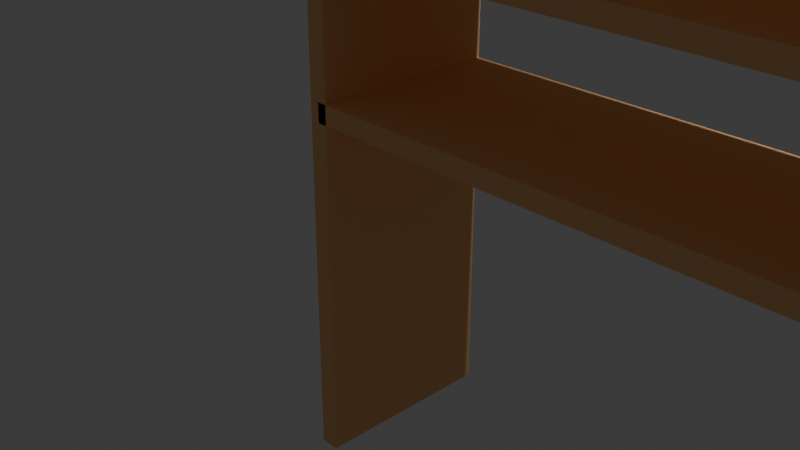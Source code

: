 # Source: blend.blend  (saved by Blender 4.1.24; exported with 4.5.12 LTS)
import bpy
from mathutils import Matrix  # noqa: F401  (used for matrix-valued properties, if any)

bpy.ops.wm.read_factory_settings(use_empty=True)
scene = bpy.context.scene
scene.name = 'Scene'

# ---- collections
col_collection = bpy.data.collections.new('Collection'); scene.collection.children.link(col_collection)

# ---- materials (node trees are filled in below, after node groups)
mat_material1 = bpy.data.materials.new('Material1')
mat_material1.alpha_threshold = 0.0
mat_material1.use_transparent_shadow = False
mat_material1.diffuse_color = (1.0, 0.5774, 0.2716, 1.0)
mat_material1.roughness = 0.5
mat_material1.line_color = (0.0, 0.0, 0.0, 1.0)
mat_material1_001 = bpy.data.materials.new('Material1.001')
mat_material1_001.alpha_threshold = 0.0
mat_material1_001.use_transparent_shadow = False
mat_material1_001.diffuse_color = (1.0, 0.5774, 0.2716, 1.0)
mat_material1_001.roughness = 0.5
mat_material1_001.line_color = (0.0, 0.0, 0.0, 1.0)
mat_material1_002 = bpy.data.materials.new('Material1.002')
mat_material1_002.alpha_threshold = 0.0
mat_material1_002.use_transparent_shadow = False
mat_material1_002.diffuse_color = (1.0, 0.5774, 0.2716, 1.0)
mat_material1_002.roughness = 0.5
mat_material1_002.line_color = (0.0, 0.0, 0.0, 1.0)
mat_material1_003 = bpy.data.materials.new('Material1.003')
mat_material1_003.alpha_threshold = 0.0
mat_material1_003.use_transparent_shadow = False
mat_material1_003.diffuse_color = (1.0, 0.5774, 0.2716, 1.0)
mat_material1_003.roughness = 0.5
mat_material1_003.line_color = (0.0, 0.0, 0.0, 1.0)
mat_material1_004 = bpy.data.materials.new('Material1.004')
mat_material1_004.alpha_threshold = 0.0
mat_material1_004.use_transparent_shadow = False
mat_material1_004.diffuse_color = (1.0, 0.5774, 0.2716, 1.0)
mat_material1_004.roughness = 0.5
mat_material1_004.line_color = (0.0, 0.0, 0.0, 1.0)
mat_material1_005 = bpy.data.materials.new('Material1.005')
mat_material1_005.alpha_threshold = 0.0
mat_material1_005.use_transparent_shadow = False
mat_material1_005.diffuse_color = (1.0, 0.5774, 0.2716, 1.0)
mat_material1_005.roughness = 0.5
mat_material1_005.line_color = (0.0, 0.0, 0.0, 1.0)
mat_material1_006 = bpy.data.materials.new('Material1.006')
mat_material1_006.alpha_threshold = 0.0
mat_material1_006.use_transparent_shadow = False
mat_material1_006.diffuse_color = (1.0, 0.5774, 0.2716, 1.0)
mat_material1_006.roughness = 0.5
mat_material1_006.line_color = (0.0, 0.0, 0.0, 1.0)
mat_material1_008 = bpy.data.materials.new('Material1.008')
mat_material1_008.alpha_threshold = 0.0
mat_material1_008.use_transparent_shadow = False
mat_material1_008.diffuse_color = (1.0, 0.5774, 0.2716, 1.0)
mat_material1_008.roughness = 0.5
mat_material1_008.line_color = (0.0, 0.0, 0.0, 1.0)
mat_material1_009 = bpy.data.materials.new('Material1.009')
mat_material1_009.alpha_threshold = 0.0
mat_material1_009.use_transparent_shadow = False
mat_material1_009.diffuse_color = (1.0, 0.5774, 0.2716, 1.0)
mat_material1_009.roughness = 0.5
mat_material1_009.line_color = (0.0, 0.0, 0.0, 1.0)
mat_material1_010 = bpy.data.materials.new('Material1.010')
mat_material1_010.alpha_threshold = 0.0
mat_material1_010.use_transparent_shadow = False
mat_material1_010.diffuse_color = (1.0, 0.5774, 0.2716, 1.0)
mat_material1_010.roughness = 0.5
mat_material1_010.line_color = (0.0, 0.0, 0.0, 1.0)
mat_material1_011 = bpy.data.materials.new('Material1.011')
mat_material1_011.alpha_threshold = 0.0
mat_material1_011.use_transparent_shadow = False
mat_material1_011.diffuse_color = (1.0, 0.5774, 0.2716, 1.0)
mat_material1_011.roughness = 0.5
mat_material1_011.line_color = (0.0, 0.0, 0.0, 1.0)
mat_x = bpy.data.materials.new('マテリアル')
mat_x.use_transparent_shadow = False

# ---- material node trees
mat_x.use_nodes = True; mat_x.node_tree.nodes.clear()
_N = mat_x.node_tree.nodes; _L = mat_x.node_tree.links
n0 = _N.new('ShaderNodeBsdfPrincipled'); n0.name = 'プリンシプルBSDF'; n0.location = (10, 300)
n0.inputs[0].default_value = (0.8162, 0.7576, 0.7188, 1.0)
n1 = _N.new('ShaderNodeOutputMaterial'); n1.name = 'マテリアル出力'; n1.location = (300, 300)
_L.new(n0.outputs[0], n1.inputs[0])
n1.is_active_output = True

# ---- world
world_world = bpy.data.worlds.new('World'); scene.world = world_world
world_world.use_nodes = True; world_world.node_tree.nodes.clear()
_N = world_world.node_tree.nodes; _L = world_world.node_tree.links
n0 = _N.new('ShaderNodeOutputWorld'); n0.name = 'World Output'; n0.location = (300, 300)
n1 = _N.new('ShaderNodeBackground'); n1.name = 'Background'; n1.location = (10, 300)
n1.inputs[0].default_value = (0.05088, 0.05088, 0.05088, 1.0)
_L.new(n1.outputs[0], n0.inputs[0])
n0.is_active_output = True
world_world.color = (0.05088, 0.05088, 0.05088)
world_world.use_sun_shadow = False
world_world.sun_shadow_jitter_overblur = 0.0

# ---- cameras
cam_camera = bpy.data.cameras.new('Camera')
cam_camera.clip_end = 100.0
cam_camera.ortho_scale = 7.314

# ---- lights
light_light = bpy.data.lights.new('Light', 'POINT')
light_light.transmission_factor = 0.0
light_light.energy = 1000.0
light_light.shadow_soft_size = 0.1
light_light.shadow_maximum_resolution = 0.006
light_light.use_absolute_resolution = True

# ---- meshes
me_cube = bpy.data.meshes.new('Cube')
me_cube.from_pydata([(1.0, 1.0, 1.0), (1.0, 1.0, -1.0), (1.0, -1.0, 1.0), (1.0, -1.0, -1.0), (-1.0, 1.0, 1.0), (-1.0, 1.0, -1.0), (-1.0, -1.0, 1.0), (-1.0, -1.0, -1.0)], [], [(0, 4, 6, 2), (3, 2, 6, 7), (7, 6, 4, 5), (5, 1, 3, 7), (1, 0, 2, 3), (5, 4, 0, 1)])
_uv = me_cube.uv_layers.new(name='UVMap')
_uv.uv.foreach_set('vector', [0.625, 0.5, 0.875, 0.5, 0.875, 0.75, 0.625, 0.75, 0.375, 0.75, 0.625, 0.75, 0.625, 1.0, 0.375, 1.0, 0.375, 0.0, 0.625, 0.0, 0.625, 0.25, 0.375, 0.25, 0.125, 0.5, 0.375, 0.5, 0.375, 0.75, 0.125, 0.75, 0.375, 0.5, 0.625, 0.5, 0.625, 0.75, 0.375, 0.75, 0.375, 0.25, 0.625, 0.25, 0.625, 0.5, 0.375, 0.5])
me_cube.materials.append(mat_material1)
me_cube.use_mirror_vertex_groups = False
me_cube.update()
me_cube_001 = bpy.data.meshes.new('Cube.001')
me_cube_001.from_pydata([(1.0, 1.0, 1.0), (1.0, 1.0, -1.0), (1.0, -1.0, 1.0), (1.0, -1.0, -1.0), (-1.0, 1.0, 1.0), (-1.0, 1.0, -1.0), (-1.0, -1.0, 1.0), (-1.0, -1.0, -1.0)], [], [(0, 4, 6, 2), (3, 2, 6, 7), (7, 6, 4, 5), (5, 1, 3, 7), (1, 0, 2, 3), (5, 4, 0, 1)])
_uv = me_cube_001.uv_layers.new(name='UVMap')
_uv.uv.foreach_set('vector', [0.625, 0.5, 0.875, 0.5, 0.875, 0.75, 0.625, 0.75, 0.375, 0.75, 0.625, 0.75, 0.625, 1.0, 0.375, 1.0, 0.375, 0.0, 0.625, 0.0, 0.625, 0.25, 0.375, 0.25, 0.125, 0.5, 0.375, 0.5, 0.375, 0.75, 0.125, 0.75, 0.375, 0.5, 0.625, 0.5, 0.625, 0.75, 0.375, 0.75, 0.375, 0.25, 0.625, 0.25, 0.625, 0.5, 0.375, 0.5])
me_cube_001.materials.append(mat_material1)
me_cube_001.use_mirror_vertex_groups = False
me_cube_001.update()
me_001 = bpy.data.meshes.new('立方体.001')
me_001.from_pydata([(-1.0, -1.0, -1.0), (-1.0, -1.0, 1.0), (-1.0, 1.0, -1.0), (-1.0, 1.0, 1.0), (1.0, -1.0, -1.0), (1.0, -1.0, 1.0), (1.0, 1.0, -1.0), (1.0, 1.0, 1.0)], [], [(0, 1, 3, 2), (2, 3, 7, 6), (6, 7, 5, 4), (4, 5, 1, 0), (2, 6, 4, 0), (7, 3, 1, 5)])
_uv = me_001.uv_layers.new(name='UVマップ')
_uv.uv.foreach_set('vector', [0.375, 0.0, 0.625, 0.0, 0.625, 0.25, 0.375, 0.25, 0.375, 0.25, 0.625, 0.25, 0.625, 0.5, 0.375, 0.5, 0.375, 0.5, 0.625, 0.5, 0.625, 0.75, 0.375, 0.75, 0.375, 0.75, 0.625, 0.75, 0.625, 1.0, 0.375, 1.0, 0.125, 0.5, 0.375, 0.5, 0.375, 0.75, 0.125, 0.75, 0.625, 0.5, 0.875, 0.5, 0.875, 0.75, 0.625, 0.75])
me_001.materials.append(mat_material1)
me_001.update()
me_002 = bpy.data.meshes.new('立方体.002')
me_002.from_pydata([(-1.0, -1.0, -1.0), (-1.0, -1.0, 1.0), (-1.0, 1.0, -1.0), (-1.0, 1.0, 1.0), (1.0, -1.0, -1.0), (1.0, -1.0, 1.0), (1.0, 1.0, -1.0), (1.0, 1.0, 1.0)], [], [(0, 1, 3, 2), (2, 3, 7, 6), (6, 7, 5, 4), (4, 5, 1, 0), (2, 6, 4, 0), (7, 3, 1, 5)])
_uv = me_002.uv_layers.new(name='UVマップ')
_uv.uv.foreach_set('vector', [0.375, 0.0, 0.625, 0.0, 0.625, 0.25, 0.375, 0.25, 0.375, 0.25, 0.625, 0.25, 0.625, 0.5, 0.375, 0.5, 0.375, 0.5, 0.625, 0.5, 0.625, 0.75, 0.375, 0.75, 0.375, 0.75, 0.625, 0.75, 0.625, 1.0, 0.375, 1.0, 0.125, 0.5, 0.375, 0.5, 0.375, 0.75, 0.125, 0.75, 0.625, 0.5, 0.875, 0.5, 0.875, 0.75, 0.625, 0.75])
me_002.materials.append(mat_material1_001)
me_002.update()
me_003 = bpy.data.meshes.new('立方体.003')
me_003.from_pydata([(-1.0, -1.0, -1.0), (-1.0, -1.0, 1.0), (-1.0, 1.0, -1.0), (-1.0, 1.0, 1.0), (1.0, -1.0, -1.0), (1.0, -1.0, 1.0), (1.0, 1.0, -1.0), (1.0, 1.0, 1.0)], [], [(0, 1, 3, 2), (2, 3, 7, 6), (6, 7, 5, 4), (4, 5, 1, 0), (2, 6, 4, 0), (7, 3, 1, 5)])
_uv = me_003.uv_layers.new(name='UVマップ')
_uv.uv.foreach_set('vector', [0.375, 0.0, 0.625, 0.0, 0.625, 0.25, 0.375, 0.25, 0.375, 0.25, 0.625, 0.25, 0.625, 0.5, 0.375, 0.5, 0.375, 0.5, 0.625, 0.5, 0.625, 0.75, 0.375, 0.75, 0.375, 0.75, 0.625, 0.75, 0.625, 1.0, 0.375, 1.0, 0.125, 0.5, 0.375, 0.5, 0.375, 0.75, 0.125, 0.75, 0.625, 0.5, 0.875, 0.5, 0.875, 0.75, 0.625, 0.75])
me_003.materials.append(mat_material1_002)
me_003.update()
me_004 = bpy.data.meshes.new('立方体.004')
me_004.from_pydata([(-1.0, -1.0, -1.0), (-1.0, -1.0, 1.0), (-1.0, 1.0, -1.0), (-1.0, 1.0, 1.0), (1.0, -1.0, -1.0), (1.0, -1.0, 1.0), (1.0, 1.0, -1.0), (1.0, 1.0, 1.0)], [], [(0, 1, 3, 2), (2, 3, 7, 6), (6, 7, 5, 4), (4, 5, 1, 0), (2, 6, 4, 0), (7, 3, 1, 5)])
_uv = me_004.uv_layers.new(name='UVマップ')
_uv.uv.foreach_set('vector', [0.375, 0.0, 0.625, 0.0, 0.625, 0.25, 0.375, 0.25, 0.375, 0.25, 0.625, 0.25, 0.625, 0.5, 0.375, 0.5, 0.375, 0.5, 0.625, 0.5, 0.625, 0.75, 0.375, 0.75, 0.375, 0.75, 0.625, 0.75, 0.625, 1.0, 0.375, 1.0, 0.125, 0.5, 0.375, 0.5, 0.375, 0.75, 0.125, 0.75, 0.625, 0.5, 0.875, 0.5, 0.875, 0.75, 0.625, 0.75])
me_004.materials.append(mat_material1_003)
me_004.update()
me_005 = bpy.data.meshes.new('立方体.005')
me_005.from_pydata([(-1.0, -1.0, -1.0), (-1.0, -1.0, 1.0), (-1.0, 1.0, -1.0), (-1.0, 1.0, 1.0), (1.0, -1.0, -1.0), (1.0, -1.0, 1.0), (1.0, 1.0, -1.0), (1.0, 1.0, 1.0)], [], [(0, 1, 3, 2), (2, 3, 7, 6), (6, 7, 5, 4), (4, 5, 1, 0), (2, 6, 4, 0), (7, 3, 1, 5)])
_uv = me_005.uv_layers.new(name='UVマップ')
_uv.uv.foreach_set('vector', [0.375, 0.0, 0.625, 0.0, 0.625, 0.25, 0.375, 0.25, 0.375, 0.25, 0.625, 0.25, 0.625, 0.5, 0.375, 0.5, 0.375, 0.5, 0.625, 0.5, 0.625, 0.75, 0.375, 0.75, 0.375, 0.75, 0.625, 0.75, 0.625, 1.0, 0.375, 1.0, 0.125, 0.5, 0.375, 0.5, 0.375, 0.75, 0.125, 0.75, 0.625, 0.5, 0.875, 0.5, 0.875, 0.75, 0.625, 0.75])
me_005.materials.append(mat_material1_004)
me_005.update()
me_006 = bpy.data.meshes.new('立方体.006')
me_006.from_pydata([(-1.0, -1.0, -1.0), (-1.0, -1.0, 1.0), (-1.0, 1.0, -1.0), (-1.0, 1.0, 1.0), (1.0, -1.0, -1.0), (1.0, -1.0, 1.0), (1.0, 1.0, -1.0), (1.0, 1.0, 1.0)], [], [(0, 1, 3, 2), (2, 3, 7, 6), (6, 7, 5, 4), (4, 5, 1, 0), (2, 6, 4, 0), (7, 3, 1, 5)])
_uv = me_006.uv_layers.new(name='UVマップ')
_uv.uv.foreach_set('vector', [0.375, 0.0, 0.625, 0.0, 0.625, 0.25, 0.375, 0.25, 0.375, 0.25, 0.625, 0.25, 0.625, 0.5, 0.375, 0.5, 0.375, 0.5, 0.625, 0.5, 0.625, 0.75, 0.375, 0.75, 0.375, 0.75, 0.625, 0.75, 0.625, 1.0, 0.375, 1.0, 0.125, 0.5, 0.375, 0.5, 0.375, 0.75, 0.125, 0.75, 0.625, 0.5, 0.875, 0.5, 0.875, 0.75, 0.625, 0.75])
me_006.materials.append(mat_material1_005)
me_006.update()
me_cube_002 = bpy.data.meshes.new('Cube.002')
me_cube_002.from_pydata([(1.0, 1.0, 1.0), (1.0, 1.0, -1.0), (1.0, -1.0, 1.0), (1.0, -1.0, -1.0), (-1.0, 1.0, 1.0), (-1.0, 1.0, -1.0), (-1.0, -1.0, 1.0), (-1.0, -1.0, -1.0)], [], [(0, 4, 6, 2), (3, 2, 6, 7), (7, 6, 4, 5), (5, 1, 3, 7), (1, 0, 2, 3), (5, 4, 0, 1)])
_uv = me_cube_002.uv_layers.new(name='UVMap')
_uv.uv.foreach_set('vector', [0.625, 0.5, 0.875, 0.5, 0.875, 0.75, 0.625, 0.75, 0.375, 0.75, 0.625, 0.75, 0.625, 1.0, 0.375, 1.0, 0.375, 0.0, 0.625, 0.0, 0.625, 0.25, 0.375, 0.25, 0.125, 0.5, 0.375, 0.5, 0.375, 0.75, 0.125, 0.75, 0.375, 0.5, 0.625, 0.5, 0.625, 0.75, 0.375, 0.75, 0.375, 0.25, 0.625, 0.25, 0.625, 0.5, 0.375, 0.5])
me_cube_002.materials.append(mat_material1_006)
me_cube_002.use_mirror_vertex_groups = False
me_cube_002.update()
me_cube_004 = bpy.data.meshes.new('Cube.004')
me_cube_004.from_pydata([(1.0, 1.0, 1.0), (1.0, 1.0, -1.0), (1.0, -1.0, 1.0), (1.0, -1.0, -1.0), (-1.0, 1.0, 1.0), (-1.0, 1.0, -1.0), (-1.0, -1.0, 1.0), (-1.0, -1.0, -1.0)], [], [(0, 4, 6, 2), (3, 2, 6, 7), (7, 6, 4, 5), (5, 1, 3, 7), (1, 0, 2, 3), (5, 4, 0, 1)])
_uv = me_cube_004.uv_layers.new(name='UVMap')
_uv.uv.foreach_set('vector', [0.625, 0.5, 0.875, 0.5, 0.875, 0.75, 0.625, 0.75, 0.375, 0.75, 0.625, 0.75, 0.625, 1.0, 0.375, 1.0, 0.375, 0.0, 0.625, 0.0, 0.625, 0.25, 0.375, 0.25, 0.125, 0.5, 0.375, 0.5, 0.375, 0.75, 0.125, 0.75, 0.375, 0.5, 0.625, 0.5, 0.625, 0.75, 0.375, 0.75, 0.375, 0.25, 0.625, 0.25, 0.625, 0.5, 0.375, 0.5])
me_cube_004.materials.append(mat_material1_008)
me_cube_004.use_mirror_vertex_groups = False
me_cube_004.update()
me_cube_005 = bpy.data.meshes.new('Cube.005')
me_cube_005.from_pydata([(1.0, 1.0, 1.0), (1.0, 1.0, -1.0), (1.0, -1.0, 1.0), (1.0, -1.0, -1.0), (-1.0, 1.0, 1.0), (-1.0, 1.0, -1.0), (-1.0, -1.0, 1.0), (-1.0, -1.0, -1.0)], [], [(0, 4, 6, 2), (3, 2, 6, 7), (7, 6, 4, 5), (5, 1, 3, 7), (1, 0, 2, 3), (5, 4, 0, 1)])
_uv = me_cube_005.uv_layers.new(name='UVMap')
_uv.uv.foreach_set('vector', [0.625, 0.5, 0.875, 0.5, 0.875, 0.75, 0.625, 0.75, 0.375, 0.75, 0.625, 0.75, 0.625, 1.0, 0.375, 1.0, 0.375, 0.0, 0.625, 0.0, 0.625, 0.25, 0.375, 0.25, 0.125, 0.5, 0.375, 0.5, 0.375, 0.75, 0.125, 0.75, 0.375, 0.5, 0.625, 0.5, 0.625, 0.75, 0.375, 0.75, 0.375, 0.25, 0.625, 0.25, 0.625, 0.5, 0.375, 0.5])
me_cube_005.materials.append(mat_material1_009)
me_cube_005.use_mirror_vertex_groups = False
me_cube_005.update()
me_cube_006 = bpy.data.meshes.new('Cube.006')
me_cube_006.from_pydata([(1.0, 1.0, 1.0), (1.0, 1.0, -1.0), (1.0, -1.0, 1.0), (1.0, -1.0, -1.0), (-1.0, 1.0, 1.0), (-1.0, 1.0, -1.0), (-1.0, -1.0, 1.0), (-1.0, -1.0, -1.0)], [], [(0, 4, 6, 2), (3, 2, 6, 7), (7, 6, 4, 5), (5, 1, 3, 7), (1, 0, 2, 3), (5, 4, 0, 1)])
_uv = me_cube_006.uv_layers.new(name='UVMap')
_uv.uv.foreach_set('vector', [0.625, 0.5, 0.875, 0.5, 0.875, 0.75, 0.625, 0.75, 0.375, 0.75, 0.625, 0.75, 0.625, 1.0, 0.375, 1.0, 0.375, 0.0, 0.625, 0.0, 0.625, 0.25, 0.375, 0.25, 0.125, 0.5, 0.375, 0.5, 0.375, 0.75, 0.125, 0.75, 0.375, 0.5, 0.625, 0.5, 0.625, 0.75, 0.375, 0.75, 0.375, 0.25, 0.625, 0.25, 0.625, 0.5, 0.375, 0.5])
me_cube_006.materials.append(mat_material1_010)
me_cube_006.use_mirror_vertex_groups = False
me_cube_006.update()
me_cube_007 = bpy.data.meshes.new('Cube.007')
me_cube_007.from_pydata([(1.0, 1.0, 1.0), (1.0, 1.0, -1.0), (1.0, -1.0, 1.0), (1.0, -1.0, -1.0), (-1.0, 1.0, 1.0), (-1.0, 1.0, -1.0), (-1.0, -1.0, 1.0), (-1.0, -1.0, -1.0)], [], [(0, 4, 6, 2), (3, 2, 6, 7), (7, 6, 4, 5), (5, 1, 3, 7), (1, 0, 2, 3), (5, 4, 0, 1)])
_uv = me_cube_007.uv_layers.new(name='UVMap')
_uv.uv.foreach_set('vector', [0.625, 0.5, 0.875, 0.5, 0.875, 0.75, 0.625, 0.75, 0.375, 0.75, 0.625, 0.75, 0.625, 1.0, 0.375, 1.0, 0.375, 0.0, 0.625, 0.0, 0.625, 0.25, 0.375, 0.25, 0.125, 0.5, 0.375, 0.5, 0.375, 0.75, 0.125, 0.75, 0.375, 0.5, 0.625, 0.5, 0.625, 0.75, 0.375, 0.75, 0.375, 0.25, 0.625, 0.25, 0.625, 0.5, 0.375, 0.5])
me_cube_007.materials.append(mat_material1_011)
me_cube_007.use_mirror_vertex_groups = False
me_cube_007.update()
me_x = bpy.data.meshes.new('円錐')
me_x.from_pydata([(0.0, 1.0, -1.0), (0.1951, 0.9808, -1.0), (0.3827, 0.9239, -1.0), (0.5556, 0.8315, -1.0), (0.7071, 0.7071, -1.0), (0.8315, 0.5556, -1.0), (0.9239, 0.3827, -1.0), (0.9808, 0.1951, -1.0), (1.0, 0.0, -1.0), (0.9808, -0.1951, -1.0), (0.9239, -0.3827, -1.0), (0.8315, -0.5556, -1.0), (0.7071, -0.7071, -1.0), (0.5556, -0.8315, -1.0), (0.3827, -0.9239, -1.0), (0.1951, -0.9808, -1.0), (0.0, -1.0, -1.0), (-0.1951, -0.9808, -1.0), (-0.3827, -0.9239, -1.0), (-0.5556, -0.8315, -1.0), (-0.7071, -0.7071, -1.0), (-0.8315, -0.5556, -1.0), (-0.9239, -0.3827, -1.0), (-0.9808, -0.1951, -1.0), (-1.0, 0.0, -1.0), (-0.9808, 0.1951, -1.0), (-0.9239, 0.3827, -1.0), (-0.8315, 0.5556, -1.0), (-0.7071, 0.7071, -1.0), (-0.5556, 0.8315, -1.0), (-0.3827, 0.9239, -1.0), (-0.1951, 0.9808, -1.0), (0.0, 0.0, 1.0)], [], [(0, 32, 1), (1, 32, 2), (2, 32, 3), (3, 32, 4), (4, 32, 5), (5, 32, 6), (6, 32, 7), (7, 32, 8), (8, 32, 9), (9, 32, 10), (10, 32, 11), (11, 32, 12), (12, 32, 13), (13, 32, 14), (14, 32, 15), (15, 32, 16), (16, 32, 17), (17, 32, 18), (18, 32, 19), (19, 32, 20), (20, 32, 21), (21, 32, 22), (22, 32, 23), (23, 32, 24), (24, 32, 25), (25, 32, 26), (26, 32, 27), (27, 32, 28), (28, 32, 29), (29, 32, 30), (0, 1, 2, 3, 4, 5, 6, 7, 8, 9, 10, 11, 12, 13, 14, 15, 16, 17, 18, 19, 20, 21, 22, 23, 24, 25, 26, 27, 28, 29, 30, 31), (30, 32, 31), (31, 32, 0)])
_uv = me_x.uv_layers.new(name='UVマップ')
_uv.uv.foreach_set('vector', [0.25, 0.49, 0.25, 0.25, 0.2968, 0.4854, 0.2968, 0.4854, 0.25, 0.25, 0.3418, 0.4717, 0.3418, 0.4717, 0.25, 0.25, 0.3833, 0.4496, 0.3833, 0.4496, 0.25, 0.25, 0.4197, 0.4197, 0.4197, 0.4197, 0.25, 0.25, 0.4496, 0.3833, 0.4496, 0.3833, 0.25, 0.25, 0.4717, 0.3418, 0.4717, 0.3418, 0.25, 0.25, 0.4854, 0.2968, 0.4854, 0.2968, 0.25, 0.25, 0.49, 0.25, 0.49, 0.25, 0.25, 0.25, 0.4854, 0.2032, 0.4854, 0.2032, 0.25, 0.25, 0.4717, 0.1582, 0.4717, 0.1582, 0.25, 0.25, 0.4496, 0.1167, 0.4496, 0.1167, 0.25, 0.25, 0.4197, 0.08029, 0.4197, 0.08029, 0.25, 0.25, 0.3833, 0.05045, 0.3833, 0.05045, 0.25, 0.25, 0.3418, 0.02827, 0.3418, 0.02827, 0.25, 0.25, 0.2968, 0.01461, 0.2968, 0.01461, 0.25, 0.25, 0.25, 0.01, 0.25, 0.01, 0.25, 0.25, 0.2032, 0.01461, 0.2032, 0.01461, 0.25, 0.25, 0.1582, 0.02827, 0.1582, 0.02827, 0.25, 0.25, 0.1167, 0.05045, 0.1167, 0.05045, 0.25, 0.25, 0.08029, 0.08029, 0.08029, 0.08029, 0.25, 0.25, 0.05045, 0.1167, 0.05045, 0.1167, 0.25, 0.25, 0.02827, 0.1582, 0.02827, 0.1582, 0.25, 0.25, 0.01461, 0.2032, 0.01461, 0.2032, 0.25, 0.25, 0.01, 0.25, 0.01, 0.25, 0.25, 0.25, 0.01461, 0.2968, 0.01461, 0.2968, 0.25, 0.25, 0.02827, 0.3418, 0.02827, 0.3418, 0.25, 0.25, 0.05045, 0.3833, 0.05045, 0.3833, 0.25, 0.25, 0.08029, 0.4197, 0.08029, 0.4197, 0.25, 0.25, 0.1167, 0.4496, 0.1167, 0.4496, 0.25, 0.25, 0.1582, 0.4717, 0.75, 0.49, 0.7968, 0.4854, 0.8418, 0.4717, 0.8833, 0.4496, 0.9197, 0.4197, 0.9496, 0.3833, 0.9717, 0.3418, 0.9854, 0.2968, 0.99, 0.25, 0.9854, 0.2032, 0.9717, 0.1582, 0.9496, 0.1167, 0.9197, 0.08029, 0.8833, 0.05045, 0.8418, 0.02827, 0.7968, 0.01461, 0.75, 0.01, 0.7032, 0.01461, 0.6582, 0.02827, 0.6167, 0.05045, 0.5803, 0.08029, 0.5504, 0.1167, 0.5283, 0.1582, 0.5146, 0.2032, 0.51, 0.25, 0.5146, 0.2968, 0.5283, 0.3418, 0.5504, 0.3833, 0.5803, 0.4197, 0.6167, 0.4496, 0.6582, 0.4717, 0.7032, 0.4854, 0.1582, 0.4717, 0.25, 0.25, 0.2032, 0.4854, 0.2032, 0.4854, 0.25, 0.25, 0.25, 0.49])
me_x.materials.append(mat_x)
me_x.update()

# ---- objects
ob_cube = bpy.data.objects.new('Cube', me_cube)
ob_light = bpy.data.objects.new('Light', light_light)
ob_camera = bpy.data.objects.new('Camera', cam_camera)
ob_cube_001 = bpy.data.objects.new('Cube.001', me_cube_001)
ob_x = bpy.data.objects.new('立方体', me_001)
ob_001 = bpy.data.objects.new('立方体.001', me_002)
ob_002 = bpy.data.objects.new('立方体.002', me_003)
ob_003 = bpy.data.objects.new('立方体.003', me_004)
ob_004 = bpy.data.objects.new('立方体.004', me_005)
ob_005 = bpy.data.objects.new('立方体.005', me_006)
ob_cube_002 = bpy.data.objects.new('Cube.002', me_cube_002)
ob_cube_004 = bpy.data.objects.new('Cube.004', me_cube_004)
ob_cube_003 = bpy.data.objects.new('Cube.003', me_cube_005)
ob_cube_005 = bpy.data.objects.new('Cube.005', me_cube_006)
ob_cube_006 = bpy.data.objects.new('Cube.006', me_cube_007)
ob_x_1 = bpy.data.objects.new('円錐', me_x)

# ---- transforms, parenting, visibility, modifiers, constraints
ob_cube.location = (6.0, 0.0, 3.7)
ob_cube.scale = (0.1, 1.0, 6.0)
ob_cube.lock_rotations_4d = False
ob_cube.empty_display_type = 'ARROWS'
ob_cube.lineart.crease_threshold = 0.0
ob_light.location = (4.076, 1.005, 5.904)
ob_light.rotation_euler = (0.6503, 0.05522, 1.866)
ob_light.lock_rotations_4d = False
ob_light.empty_display_type = 'ARROWS'
ob_light.color = (0.0, 0.0, 0.0, 0.0)
ob_light.lineart.crease_threshold = 0.0
ob_camera.location = (7.359, -6.926, 4.958)
ob_camera.rotation_euler = (1.109, 0.0, 0.8149)
ob_camera.lock_rotations_4d = False
ob_camera.empty_display_type = 'ARROWS'
ob_camera.color = (0.0, 0.0, 0.0, 0.0)
ob_camera.display_type = 'WIRE'
ob_camera.lineart.crease_threshold = 0.0
ob_cube_001.location = (0.0, 0.0, 3.7)
ob_cube_001.scale = (0.1, 1.0, 6.0)
ob_cube_001.lock_rotations_4d = False
ob_cube_001.empty_display_type = 'ARROWS'
ob_cube_001.lineart.crease_threshold = 0.0
ob_x.location = (3.0, 0.0, 7.48)
ob_x.scale = (3.0, 1.0, 0.1)
ob_001.location = (3.0, 0.0, 9.0)
ob_001.scale = (3.0, 1.0, 0.1)
ob_002.location = (3.0, 0.0, 1.4)
ob_002.scale = (3.0, 1.0, 0.1)
ob_003.location = (3.0, 0.0, 2.92)
ob_003.scale = (3.0, 1.0, 0.1)
ob_004.location = (3.0, 0.0, 5.96)
ob_004.scale = (3.0, 1.0, 0.1)
ob_005.location = (3.0, 0.0, 4.44)
ob_005.scale = (3.0, 1.0, 0.1)
ob_cube_002.location = (0.0, -0.5, 10.04)
ob_cube_002.scale = (0.1, 0.5, 0.6)
ob_cube_002.lock_rotations_4d = False
ob_cube_002.empty_display_type = 'ARROWS'
ob_cube_002.lineart.crease_threshold = 0.0
ob_cube_004.location = (6.0, 0.1376, 9.805)
ob_cube_004.rotation_euler = (-0.7533, -0.0, 0.0)
ob_cube_004.scale = (0.1, 0.7, 0.5)
ob_cube_004.lock_rotations_4d = False
ob_cube_004.empty_display_type = 'ARROWS'
ob_cube_004.lineart.crease_threshold = 0.0
ob_cube_003.location = (6.0, -0.5, 10.04)
ob_cube_003.scale = (0.1, 0.5, 0.6)
ob_cube_003.lock_rotations_4d = False
ob_cube_003.empty_display_type = 'ARROWS'
ob_cube_003.lineart.crease_threshold = 0.0
ob_cube_005.location = (0.0, -0.5, 10.04)
ob_cube_005.scale = (0.1, 0.5, 0.6)
ob_cube_005.lock_rotations_4d = False
ob_cube_005.empty_display_type = 'ARROWS'
ob_cube_005.lineart.crease_threshold = 0.0
ob_cube_006.location = (0.0, 0.1376, 9.805)
ob_cube_006.rotation_euler = (-0.7533, -0.0, 0.0)
ob_cube_006.scale = (0.1, 0.7, 0.5)
ob_cube_006.lock_rotations_4d = False
ob_cube_006.empty_display_type = 'ARROWS'
ob_cube_006.lineart.crease_threshold = 0.0
ob_x_1.location = (4.876, -0.2257, 9.61)
ob_x_1.scale = (1.0, -0.5, 0.5)

# ---- collection membership
col_collection.objects.link(ob_cube)
col_collection.objects.link(ob_light)
col_collection.objects.link(ob_camera)
col_collection.objects.link(ob_cube_001)
col_collection.objects.link(ob_x)
col_collection.objects.link(ob_001)
col_collection.objects.link(ob_002)
col_collection.objects.link(ob_003)
col_collection.objects.link(ob_004)
col_collection.objects.link(ob_005)
col_collection.objects.link(ob_cube_002)
col_collection.objects.link(ob_cube_004)
col_collection.objects.link(ob_cube_003)
col_collection.objects.link(ob_cube_005)
col_collection.objects.link(ob_cube_006)
col_collection.objects.link(ob_x_1)

# ---- scene / render settings (as saved in the file)
scene.camera = ob_camera
scene.frame_start = 1; scene.frame_end = 250; scene.frame_set(1)
scene.render.engine = 'BLENDER_EEVEE_NEXT'
scene.cycles.sampling_pattern = 'TABULATED_SOBOL'
scene.eevee.ray_tracing_options.trace_max_roughness = 0.0
bpy.context.view_layer.update()
